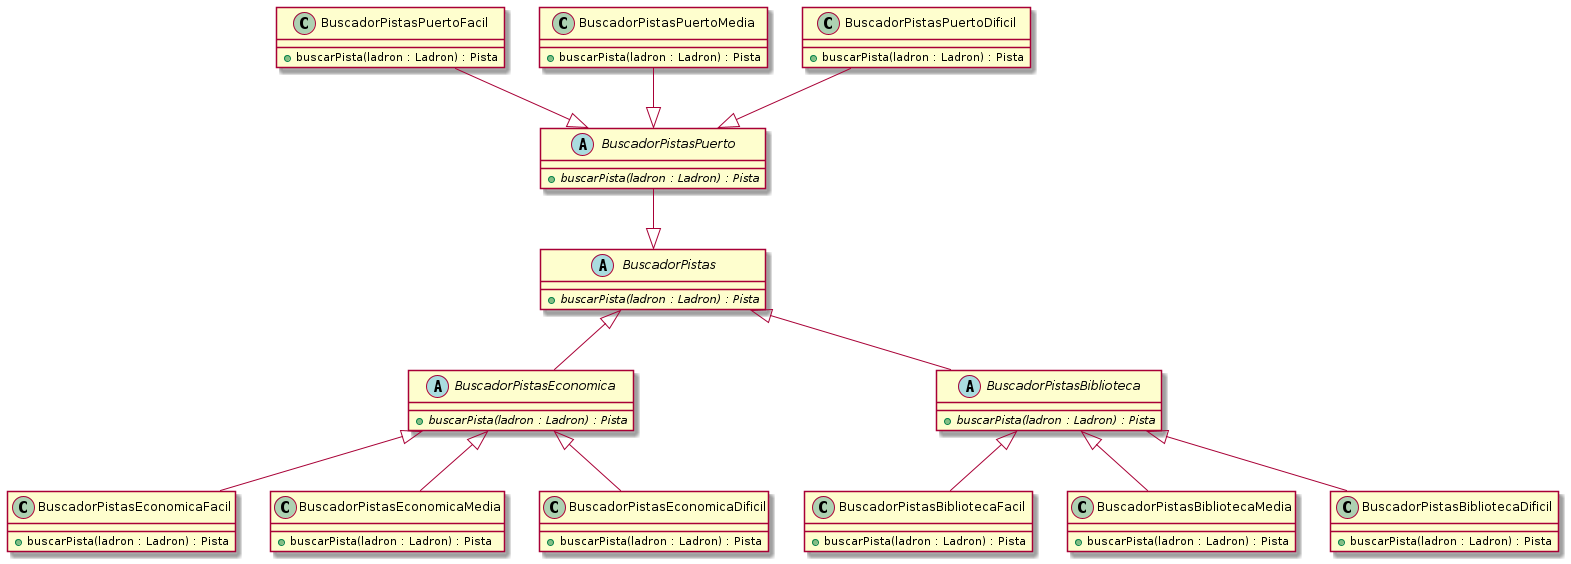

The diagram above was rendered by PlantUML. Its source (embedded in the PNG):
@startuml

abstract BuscadorPistas{
    + {abstract} buscarPista(ladron : Ladron) : Pista
}

abstract BuscadorPistasEconomica{
    + {abstract} buscarPista(ladron : Ladron) : Pista
}

class BuscadorPistasEconomicaFacil{
    + buscarPista(ladron : Ladron) : Pista
}

class BuscadorPistasEconomicaMedia{
    + buscarPista(ladron : Ladron) : Pista
}

class BuscadorPistasEconomicaDificil{
    + buscarPista(ladron : Ladron) : Pista
}

BuscadorPistas <|-- BuscadorPistasEconomica
BuscadorPistasEconomica <|-- BuscadorPistasEconomicaFacil
BuscadorPistasEconomica <|-- BuscadorPistasEconomicaMedia
BuscadorPistasEconomica <|-- BuscadorPistasEconomicaDificil

abstract BuscadorPistasBiblioteca{
    + {abstract} buscarPista(ladron : Ladron) : Pista
}

class BuscadorPistasBibliotecaFacil{
    + buscarPista(ladron : Ladron) : Pista
}

class BuscadorPistasBibliotecaMedia{
    + buscarPista(ladron : Ladron) : Pista
}

class BuscadorPistasBibliotecaDificil{
    + buscarPista(ladron : Ladron) : Pista
}

BuscadorPistas <|-- BuscadorPistasBiblioteca
BuscadorPistasBiblioteca <|-- BuscadorPistasBibliotecaFacil
BuscadorPistasBiblioteca <|-- BuscadorPistasBibliotecaMedia
BuscadorPistasBiblioteca <|-- BuscadorPistasBibliotecaDificil

abstract BuscadorPistasPuerto{
    + {abstract} buscarPista(ladron : Ladron) : Pista
}

class BuscadorPistasPuertoFacil{
    + buscarPista(ladron : Ladron) : Pista
}

class BuscadorPistasPuertoMedia{
    + buscarPista(ladron : Ladron) : Pista
}

class BuscadorPistasPuertoDificil{
    + buscarPista(ladron : Ladron) : Pista
}

BuscadorPistasPuerto --|> BuscadorPistas
BuscadorPistasPuertoFacil --|> BuscadorPistasPuerto
BuscadorPistasPuertoMedia --|> BuscadorPistasPuerto
BuscadorPistasPuertoDificil --|> BuscadorPistasPuerto


@enduml